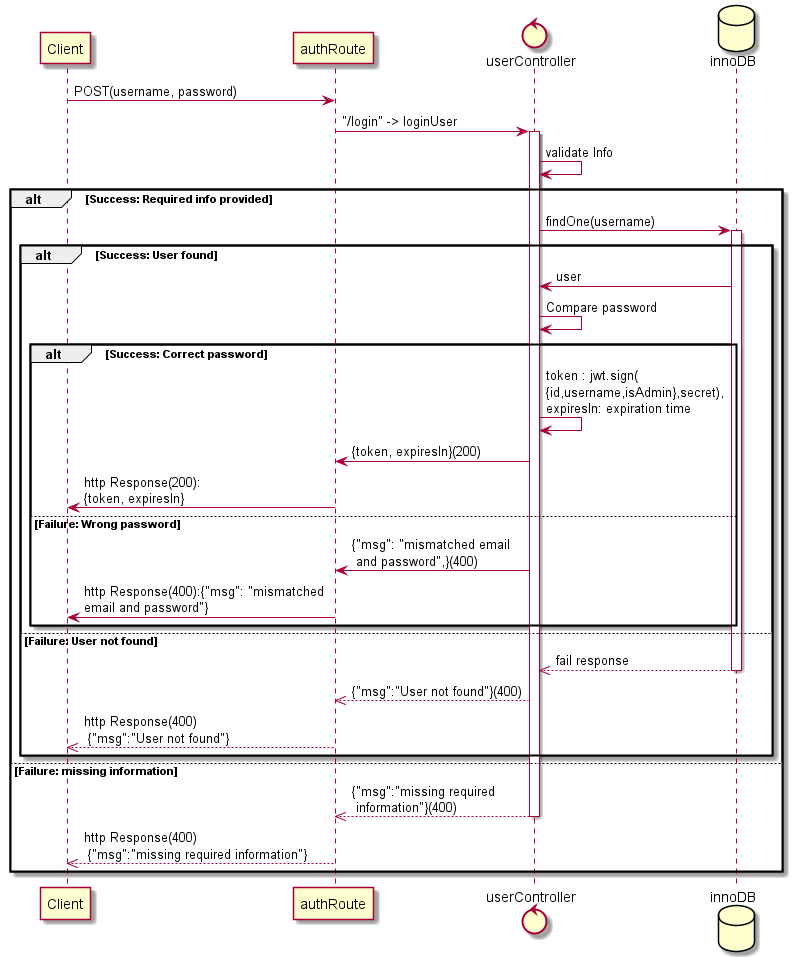

The diagram above was rendered by PlantUML. Its source (embedded in the PNG):
@startuml

participant Client
participant authRoute as auth
control userController as userC
database innoDB

Client -> auth: POST(username, password)
auth -> userC: "/login" -> loginUser
activate userC
userC -> userC: validate Info

alt Success: Required info provided

  userC -> innoDB: findOne(username)
  activate innoDB
  alt Success: User found
    innoDB -> userC: user
    userC -> userC: Compare password
    alt Success: Correct password
      userC -> userC:token : jwt.sign(\n{id,username,isAdmin},secret),\nexpiresIn: expiration time
      auth <- userC:{token, expiresIn}(200)

      Client <- auth: http Response(200):\n{token, expiresIn}
    else Failure: Wrong password
      auth <- userC:{"msg": "mismatched email\n and password",}(400)
      Client <- auth: http Response(400):{"msg": "mismatched \nemail and password"}
    end
  else Failure: User not found
    userC <<-- innoDB:fail response
    deactivate innoDB
    auth <<-- userC:{"msg":"User not found"}(400)
    Client <<-- auth: http Response(400)\n {"msg":"User not found"}
    end
else Failure: missing information
  auth <<-- userC:{"msg":"missing required\n information"}(400)
  deactivate userC
  Client <<-- auth: http Response(400)\n {"msg":"missing required information"}
end
@enduml